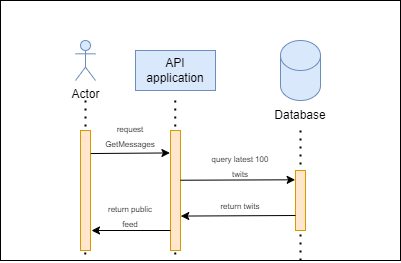

The diagram above was exported from draw.io. Its source (the exported page's mxGraphModel, read from the mxfile embedded in the PNG):
<mxGraphModel dx="1184" dy="200" grid="1" gridSize="10" guides="1" tooltips="1" connect="1" arrows="1" fold="1" page="1" pageScale="1" pageWidth="850" pageHeight="1100" math="0" shadow="0">
  <root>
    <mxCell id="0" />
    <mxCell id="1" parent="0" />
    <mxCell id="2" value="" style="rounded=0;whiteSpace=wrap;html=1;" parent="1" vertex="1">
      <mxGeometry x="-800" y="20" width="400" height="260" as="geometry" />
    </mxCell>
    <mxCell id="6" value="" style="endArrow=none;dashed=1;html=1;dashPattern=1 3;strokeWidth=2;entryX=0.212;entryY=1.001;entryDx=0;entryDy=0;entryPerimeter=0;" parent="1" target="2" edge="1">
      <mxGeometry width="50" height="50" relative="1" as="geometry">
        <mxPoint x="-715" y="120" as="sourcePoint" />
        <mxPoint x="-665" y="70" as="targetPoint" />
      </mxGeometry>
    </mxCell>
    <mxCell id="7" value="Actor" style="shape=umlActor;verticalLabelPosition=bottom;verticalAlign=top;html=1;outlineConnect=0;fillColor=#dae8fc;strokeColor=#6c8ebf;" parent="1" vertex="1">
      <mxGeometry x="-725" y="60" width="20" height="40" as="geometry" />
    </mxCell>
    <mxCell id="8" value="" style="rounded=0;whiteSpace=wrap;html=1;fillColor=#ffe6cc;strokeColor=#d79b00;" parent="1" vertex="1">
      <mxGeometry x="-720" y="150" width="10" height="120" as="geometry" />
    </mxCell>
    <mxCell id="9" value="API application" style="rounded=0;whiteSpace=wrap;html=1;fillColor=#dae8fc;strokeColor=#6c8ebf;" parent="1" vertex="1">
      <mxGeometry x="-665" y="70" width="80" height="40" as="geometry" />
    </mxCell>
    <mxCell id="11" value="" style="shape=cylinder3;whiteSpace=wrap;html=1;boundedLbl=1;backgroundOutline=1;size=15;fillColor=#dae8fc;strokeColor=#6c8ebf;" parent="1" vertex="1">
      <mxGeometry x="-520" y="60" width="40" height="60" as="geometry" />
    </mxCell>
    <mxCell id="12" value="Database" style="text;html=1;align=center;verticalAlign=middle;whiteSpace=wrap;rounded=0;" parent="1" vertex="1">
      <mxGeometry x="-530" y="120" width="60" height="30" as="geometry" />
    </mxCell>
    <mxCell id="94" value="" style="endArrow=none;dashed=1;html=1;dashPattern=1 3;strokeWidth=2;entryX=0.437;entryY=0.997;entryDx=0;entryDy=0;entryPerimeter=0;" parent="1" target="2" edge="1">
      <mxGeometry width="50" height="50" relative="1" as="geometry">
        <mxPoint x="-625.26" y="120" as="sourcePoint" />
        <mxPoint x="-625.26" y="459" as="targetPoint" />
      </mxGeometry>
    </mxCell>
    <mxCell id="93" value="" style="rounded=0;whiteSpace=wrap;html=1;fillColor=#ffe6cc;strokeColor=#d79b00;" parent="1" vertex="1">
      <mxGeometry x="-630" y="150" width="10" height="120" as="geometry" />
    </mxCell>
    <mxCell id="96" value="" style="endArrow=none;dashed=1;html=1;dashPattern=1 3;strokeWidth=2;entryX=0.75;entryY=1;entryDx=0;entryDy=0;" parent="1" source="12" target="2" edge="1">
      <mxGeometry width="50" height="50" relative="1" as="geometry">
        <mxPoint x="-500" y="150" as="sourcePoint" />
        <mxPoint x="-498.61" y="374.94000000000005" as="targetPoint" />
      </mxGeometry>
    </mxCell>
    <mxCell id="95" value="" style="rounded=0;whiteSpace=wrap;html=1;fillColor=#ffe6cc;strokeColor=#d79b00;" parent="1" vertex="1">
      <mxGeometry x="-505" y="190" width="10" height="60" as="geometry" />
    </mxCell>
    <mxCell id="98" value="" style="endArrow=classic;html=1;entryX=-0.058;entryY=0.187;entryDx=0;entryDy=0;entryPerimeter=0;exitX=1.026;exitY=0.192;exitDx=0;exitDy=0;exitPerimeter=0;" parent="1" source="8" target="93" edge="1">
      <mxGeometry width="50" height="50" relative="1" as="geometry">
        <mxPoint x="-710" y="170" as="sourcePoint" />
        <mxPoint x="-660" y="120" as="targetPoint" />
      </mxGeometry>
    </mxCell>
    <mxCell id="101" value="&lt;font style=&quot;font-size: 8px;&quot;&gt;request GetMessages&lt;/font&gt;" style="text;html=1;align=center;verticalAlign=middle;whiteSpace=wrap;rounded=0;" parent="1" vertex="1">
      <mxGeometry x="-700" y="140" width="60" height="30" as="geometry" />
    </mxCell>
    <mxCell id="102" value="" style="endArrow=classic;html=1;entryX=-0.033;entryY=0.155;entryDx=0;entryDy=0;entryPerimeter=0;" parent="1" target="95" edge="1">
      <mxGeometry width="50" height="50" relative="1" as="geometry">
        <mxPoint x="-620" y="199.72" as="sourcePoint" />
        <mxPoint x="-540" y="199.72" as="targetPoint" />
      </mxGeometry>
    </mxCell>
    <mxCell id="103" value="&lt;font style=&quot;font-size: 8px;&quot;&gt;query latest 100 twits&lt;/font&gt;" style="text;html=1;align=center;verticalAlign=middle;whiteSpace=wrap;rounded=0;" parent="1" vertex="1">
      <mxGeometry x="-590" y="170" width="60" height="30" as="geometry" />
    </mxCell>
    <mxCell id="105" value="" style="endArrow=classic;html=1;exitX=0;exitY=0.75;exitDx=0;exitDy=0;entryX=1.028;entryY=0.713;entryDx=0;entryDy=0;entryPerimeter=0;" parent="1" source="95" target="93" edge="1">
      <mxGeometry width="50" height="50" relative="1" as="geometry">
        <mxPoint x="-610" y="190" as="sourcePoint" />
        <mxPoint x="-560" y="140" as="targetPoint" />
      </mxGeometry>
    </mxCell>
    <mxCell id="106" value="&lt;font style=&quot;font-size: 8px;&quot;&gt;return twits&lt;/font&gt;" style="text;html=1;align=center;verticalAlign=middle;whiteSpace=wrap;rounded=0;" parent="1" vertex="1">
      <mxGeometry x="-590" y="210" width="60" height="30" as="geometry" />
    </mxCell>
    <mxCell id="108" value="" style="endArrow=classic;html=1;" parent="1" edge="1">
      <mxGeometry width="50" height="50" relative="1" as="geometry">
        <mxPoint x="-630" y="250" as="sourcePoint" />
        <mxPoint x="-709" y="250" as="targetPoint" />
      </mxGeometry>
    </mxCell>
    <mxCell id="109" value="&lt;font style=&quot;font-size: 8px;&quot;&gt;return public feed&lt;/font&gt;" style="text;html=1;align=center;verticalAlign=middle;whiteSpace=wrap;rounded=0;" parent="1" vertex="1">
      <mxGeometry x="-700" y="220" width="60" height="30" as="geometry" />
    </mxCell>
  </root>
</mxGraphModel>